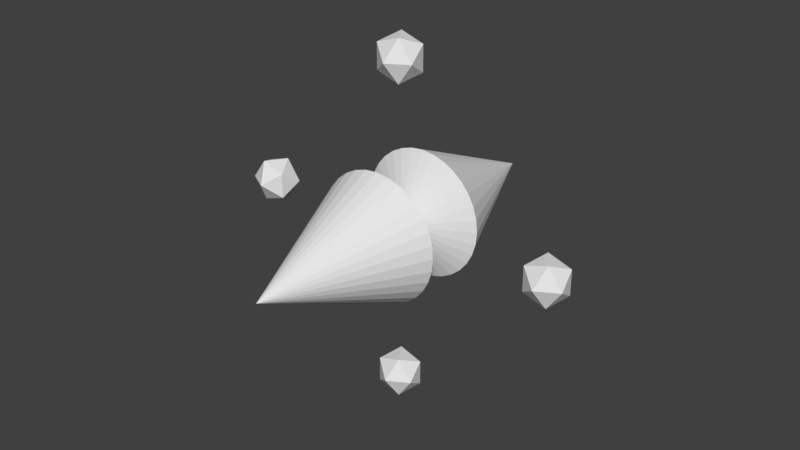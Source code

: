 # Source: Enemy.blend  (saved by Blender 2.78.0; exported with 4.5.12 LTS)
import bpy
from mathutils import Matrix  # noqa: F401  (used for matrix-valued properties, if any)

bpy.ops.wm.read_factory_settings(use_empty=True)
scene = bpy.context.scene
scene.name = 'Scene'

# ---- collections
col_collection_1 = bpy.data.collections.new('Collection 1'); scene.collection.children.link(col_collection_1)

# ---- materials (node trees are filled in below, after node groups)
mat_material = bpy.data.materials.new('Material')
mat_material.alpha_threshold = 0.0
mat_material.use_transparent_shadow = False
mat_material.roughness = 0.5

# ---- material node trees

# ---- world
world_world = bpy.data.worlds.new('World'); scene.world = world_world
world_world.color = (0.05088, 0.05088, 0.05088)
world_world.use_sun_shadow = False
world_world.sun_shadow_jitter_overblur = 0.0
world_world.cycles.sampling_method = 'MANUAL'

# ---- meshes
me_enemy = bpy.data.meshes.new('Enemy')
me_enemy.from_pydata([(0.0, 0.0, 3.034), (0.0, 1.0, 0.5368), (-0.1951, 0.9808, 0.5368), (-0.3827, 0.9239, 0.5368), (-0.5556, 0.8315, 0.5368), (-0.7071, 0.7071, 0.5368), (-0.8315, 0.5556, 0.5368), (-0.9239, 0.3827, 0.5368), (-0.9808, 0.1951, 0.5368), (-1.0, 7.55e-08, 0.5368), (-0.9808, -0.1951, 0.5368), (-0.9239, -0.3827, 0.5368), (-0.8315, -0.5556, 0.5368), (-0.7071, -0.7071, 0.5368), (-0.5556, -0.8315, 0.5368), (-0.3827, -0.9239, 0.5368), (-0.1951, -0.9808, 0.5368), (3.258e-07, -1.0, 0.5368), (0.1951, -0.9808, 0.5368), (0.3827, -0.9239, 0.5368), (0.5556, -0.8315, 0.5368), (0.7071, -0.7071, 0.5368), (0.8315, -0.5556, 0.5368), (0.9239, -0.3827, 0.5368), (0.9808, -0.1951, 0.5368), (1.0, 9.656e-07, 0.5368), (0.9808, 0.1951, 0.5368), (0.9239, 0.3827, 0.5368), (0.8315, 0.5556, 0.5368), (0.7071, 0.7071, 0.5368), (0.5556, 0.8315, 0.5368), (0.3827, 0.9239, 0.5368), (0.1951, 0.9808, 0.5368), (0.0, 0.0, -3.034), (0.0, 1.0, -0.5368), (-0.1951, 0.9808, -0.5368), (-0.3827, 0.9239, -0.5368), (-0.5556, 0.8315, -0.5368), (-0.7071, 0.7071, -0.5368), (-0.8315, 0.5556, -0.5368), (-0.9239, 0.3827, -0.5368), (-0.9808, 0.1951, -0.5368), (-1.0, 7.55e-08, -0.5368), (-0.9808, -0.1951, -0.5368), (-0.9239, -0.3827, -0.5368), (-0.8315, -0.5556, -0.5368), (-0.7071, -0.7071, -0.5368), (-0.5556, -0.8315, -0.5368), (-0.3827, -0.9239, -0.5368), (-0.1951, -0.9808, -0.5368), (3.258e-07, -1.0, -0.5368), (0.1951, -0.9808, -0.5368), (0.3827, -0.9239, -0.5368), (0.5556, -0.8315, -0.5368), (0.7071, -0.7071, -0.5368), (0.8315, -0.5556, -0.5368), (0.9239, -0.3827, -0.5368), (0.9808, -0.1951, -0.5368), (1.0, 9.656e-07, -0.5368), (0.9808, 0.1951, -0.5368), (0.9239, 0.3827, -0.5368), (0.8315, 0.5556, -0.5368), (0.7071, 0.7071, -0.5368), (0.5556, 0.8315, -0.5368), (0.3827, 0.9239, -0.5368), (0.1951, 0.9808, -0.5368), (5.939e-09, -1.425e-08, 0.0), (2.5, 0.0, -0.375), (2.771, -0.1971, -0.1677), (2.396, -0.319, -0.1677), (2.165, 0.0, -0.1677), (2.396, 0.319, -0.1677), (2.771, 0.1971, -0.1677), (2.604, -0.319, 0.1677), (2.229, -0.1971, 0.1677), (2.229, 0.1971, 0.1677), (2.604, 0.319, 0.1677), (2.835, 0.0, 0.1677), (2.5, 0.0, 0.375), (-2.5, 0.0, -0.375), (-2.771, -0.1971, -0.1677), (-2.396, -0.319, -0.1677), (-2.165, 0.0, -0.1677), (-2.396, 0.319, -0.1677), (-2.771, 0.1971, -0.1677), (-2.604, -0.319, 0.1677), (-2.229, -0.1971, 0.1677), (-2.229, 0.1971, 0.1677), (-2.604, 0.319, 0.1677), (-2.835, 0.0, 0.1677), (-2.5, 0.0, 0.375), (0.0, 2.5, -0.375), (0.2713, 2.303, -0.1677), (-0.1036, 2.181, -0.1677), (-0.3354, 2.5, -0.1677), (-0.1036, 2.819, -0.1677), (0.2713, 2.697, -0.1677), (0.1036, 2.181, 0.1677), (-0.2713, 2.303, 0.1677), (-0.2713, 2.697, 0.1677), (0.1036, 2.819, 0.1677), (0.3354, 2.5, 0.1677), (0.0, 2.5, 0.375), (0.0, -2.5, -0.375), (0.2713, -2.303, -0.1677), (-0.1036, -2.181, -0.1677), (-0.3354, -2.5, -0.1677), (-0.1036, -2.819, -0.1677), (0.2713, -2.697, -0.1677), (0.1036, -2.181, 0.1677), (-0.2713, -2.303, 0.1677), (-0.2713, -2.697, 0.1677), (0.1036, -2.819, 0.1677), (0.3354, -2.5, 0.1677), (0.0, -2.5, 0.375)], [], [(0, 1, 2), (0, 2, 3), (0, 3, 4), (0, 4, 5), (0, 5, 6), (0, 6, 7), (0, 7, 8), (0, 8, 9), (0, 9, 10), (0, 10, 11), (0, 11, 12), (0, 12, 13), (0, 13, 14), (0, 14, 15), (0, 15, 16), (0, 16, 17), (0, 17, 18), (0, 18, 19), (0, 19, 20), (0, 20, 21), (0, 21, 22), (0, 22, 23), (0, 23, 24), (0, 24, 25), (0, 25, 26), (0, 26, 27), (0, 27, 28), (0, 28, 29), (0, 29, 30), (0, 30, 31), (0, 31, 32), (0, 32, 1), (2, 1, 66), (1, 32, 66), (32, 31, 66), (31, 30, 66), (30, 29, 66), (29, 28, 66), (28, 27, 66), (27, 26, 66), (26, 25, 66), (25, 24, 66), (24, 23, 66), (23, 22, 66), (22, 21, 66), (21, 20, 66), (20, 19, 66), (19, 18, 66), (18, 17, 66), (17, 16, 66), (16, 15, 66), (15, 14, 66), (14, 13, 66), (13, 12, 66), (12, 11, 66), (11, 10, 66), (10, 9, 66), (9, 8, 66), (8, 7, 66), (7, 6, 66), (6, 5, 66), (5, 4, 66), (4, 3, 66), (3, 2, 66), (33, 35, 34), (33, 36, 35), (33, 37, 36), (33, 38, 37), (33, 39, 38), (33, 40, 39), (33, 41, 40), (33, 42, 41), (33, 43, 42), (33, 44, 43), (33, 45, 44), (33, 46, 45), (33, 47, 46), (33, 48, 47), (33, 49, 48), (33, 50, 49), (33, 51, 50), (33, 52, 51), (33, 53, 52), (33, 54, 53), (33, 55, 54), (33, 56, 55), (33, 57, 56), (33, 58, 57), (33, 59, 58), (33, 60, 59), (33, 61, 60), (33, 62, 61), (33, 63, 62), (33, 64, 63), (33, 65, 64), (33, 34, 65), (35, 66, 34), (34, 66, 65), (65, 66, 64), (64, 66, 63), (63, 66, 62), (62, 66, 61), (61, 66, 60), (60, 66, 59), (59, 66, 58), (58, 66, 57), (57, 66, 56), (56, 66, 55), (55, 66, 54), (54, 66, 53), (53, 66, 52), (52, 66, 51), (51, 66, 50), (50, 66, 49), (49, 66, 48), (48, 66, 47), (47, 66, 46), (46, 66, 45), (45, 66, 44), (44, 66, 43), (43, 66, 42), (42, 66, 41), (41, 66, 40), (40, 66, 39), (39, 66, 38), (38, 66, 37), (37, 66, 36), (36, 66, 35), (67, 68, 69), (68, 67, 72), (67, 69, 70), (67, 70, 71), (67, 71, 72), (68, 72, 77), (69, 68, 73), (70, 69, 74), (71, 70, 75), (72, 71, 76), (68, 77, 73), (69, 73, 74), (70, 74, 75), (71, 75, 76), (72, 76, 77), (73, 77, 78), (74, 73, 78), (75, 74, 78), (76, 75, 78), (77, 76, 78), (79, 81, 80), (80, 84, 79), (79, 82, 81), (79, 83, 82), (79, 84, 83), (80, 89, 84), (81, 85, 80), (82, 86, 81), (83, 87, 82), (84, 88, 83), (80, 85, 89), (81, 86, 85), (82, 87, 86), (83, 88, 87), (84, 89, 88), (85, 90, 89), (86, 90, 85), (87, 90, 86), (88, 90, 87), (89, 90, 88), (91, 92, 93), (92, 91, 96), (91, 93, 94), (91, 94, 95), (91, 95, 96), (92, 96, 101), (93, 92, 97), (94, 93, 98), (95, 94, 99), (96, 95, 100), (92, 101, 97), (93, 97, 98), (94, 98, 99), (95, 99, 100), (96, 100, 101), (97, 101, 102), (98, 97, 102), (99, 98, 102), (100, 99, 102), (101, 100, 102), (103, 105, 104), (104, 108, 103), (103, 106, 105), (103, 107, 106), (103, 108, 107), (104, 113, 108), (105, 109, 104), (106, 110, 105), (107, 111, 106), (108, 112, 107), (104, 109, 113), (105, 110, 109), (106, 111, 110), (107, 112, 111), (108, 113, 112), (109, 114, 113), (110, 114, 109), (111, 114, 110), (112, 114, 111), (113, 114, 112)])
_uv = me_enemy.uv_layers.new(name='UVMap')
_uv.uv.foreach_set('vector', [0.2994, 0.2994, 0.5642, 0.4409, 0.5315, 0.4899, 0.2994, 0.2994, 0.5315, 0.4899, 0.4899, 0.5315, 0.2994, 0.2994, 0.4899, 0.5315, 0.4409, 0.5642, 0.2994, 0.2994, 0.4409, 0.5642, 0.3866, 0.5867, 0.2994, 0.2994, 0.3866, 0.5867, 0.3288, 0.5982, 0.2994, 0.2994, 0.3288, 0.5982, 0.27, 0.5982, 0.2994, 0.2994, 0.27, 0.5982, 0.2123, 0.5867, 0.2994, 0.2994, 0.2123, 0.5867, 0.1579, 0.5642, 0.2994, 0.2994, 0.1579, 0.5642, 0.109, 0.5315, 0.2994, 0.2994, 0.109, 0.5315, 0.06734, 0.4899, 0.2994, 0.2994, 0.06734, 0.4899, 0.03464, 0.4409, 0.2994, 0.2994, 0.03464, 0.4409, 0.01212, 0.3866, 0.2994, 0.2994, 0.01212, 0.3866, 0.0006349, 0.3288, 0.2994, 0.2994, 0.0006349, 0.3288, 0.0006347, 0.27, 0.2994, 0.2994, 0.0006347, 0.27, 0.01212, 0.2123, 0.2994, 0.2994, 0.01212, 0.2123, 0.03464, 0.1579, 0.2994, 0.2994, 0.03464, 0.1579, 0.06734, 0.109, 0.2994, 0.2994, 0.06734, 0.109, 0.109, 0.06734, 0.2994, 0.2994, 0.109, 0.06734, 0.1579, 0.03464, 0.2994, 0.2994, 0.1579, 0.03464, 0.2123, 0.01212, 0.2994, 0.2994, 0.2123, 0.01212, 0.27, 0.0006348, 0.2994, 0.2994, 0.27, 0.0006348, 0.3288, 0.0006347, 0.2994, 0.2994, 0.3288, 0.0006347, 0.3866, 0.01212, 0.2994, 0.2994, 0.3866, 0.01212, 0.4409, 0.03464, 0.2994, 0.2994, 0.4409, 0.03464, 0.4899, 0.06734, 0.2994, 0.2994, 0.4899, 0.06734, 0.5315, 0.109, 0.2994, 0.2994, 0.5315, 0.109, 0.5642, 0.1579, 0.2994, 0.2994, 0.5642, 0.1579, 0.5867, 0.2123, 0.2994, 0.2994, 0.5867, 0.2123, 0.5982, 0.27, 0.2994, 0.2994, 0.5982, 0.27, 0.5982, 0.3288, 0.2994, 0.2994, 0.5982, 0.3288, 0.5867, 0.3866, 0.2994, 0.2994, 0.5867, 0.3866, 0.5642, 0.4409, 0.1379, 0.6069, 0.1753, 0.5995, 0.1944, 0.7932, 0.1753, 0.5995, 0.2135, 0.5995, 0.1944, 0.7932, 0.2135, 0.5995, 0.2509, 0.6069, 0.1944, 0.7932, 0.2509, 0.6069, 0.2862, 0.6215, 0.1944, 0.7932, 0.2862, 0.6215, 0.3179, 0.6427, 0.1944, 0.7932, 0.3179, 0.6427, 0.3449, 0.6697, 0.1944, 0.7932, 0.3449, 0.6697, 0.3661, 0.7015, 0.1944, 0.7932, 0.3661, 0.7015, 0.3807, 0.7367, 0.1944, 0.7932, 0.3807, 0.7367, 0.3882, 0.7742, 0.1944, 0.7932, 0.3882, 0.7742, 0.3882, 0.8123, 0.1944, 0.7932, 0.3882, 0.8123, 0.3807, 0.8498, 0.1944, 0.7932, 0.3807, 0.8498, 0.3661, 0.885, 0.1944, 0.7932, 0.3661, 0.885, 0.3449, 0.9168, 0.1944, 0.7932, 0.3449, 0.9168, 0.3179, 0.9438, 0.1944, 0.7932, 0.3179, 0.9438, 0.2862, 0.965, 0.1944, 0.7932, 0.2862, 0.965, 0.2509, 0.9796, 0.1944, 0.7932, 0.2509, 0.9796, 0.2135, 0.987, 0.1944, 0.7932, 0.2135, 0.987, 0.1753, 0.987, 0.1944, 0.7932, 0.1753, 0.987, 0.1379, 0.9796, 0.1944, 0.7932, 0.1379, 0.9796, 0.1026, 0.965, 0.1944, 0.7932, 0.1026, 0.965, 0.07088, 0.9438, 0.1944, 0.7932, 0.07088, 0.9438, 0.04389, 0.9168, 0.1944, 0.7932, 0.04389, 0.9168, 0.02269, 0.885, 0.1944, 0.7932, 0.02269, 0.885, 0.008081, 0.8498, 0.1944, 0.7932, 0.008081, 0.8498, 0.0006347, 0.8123, 0.1944, 0.7932, 0.0006347, 0.8123, 0.0006348, 0.7742, 0.1944, 0.7932, 0.0006348, 0.7742, 0.008081, 0.7367, 0.1944, 0.7932, 0.008081, 0.7367, 0.02269, 0.7015, 0.1944, 0.7932, 0.02269, 0.7015, 0.04389, 0.6697, 0.1944, 0.7932, 0.04389, 0.6697, 0.07088, 0.6427, 0.1944, 0.7932, 0.07088, 0.6427, 0.1026, 0.6215, 0.1944, 0.7932, 0.1026, 0.6215, 0.1379, 0.6069, 0.1944, 0.7932, 0.0, 0.0, 1.0, 0.0, 1.0, 1.0, 0.0, 0.0, 1.0, 0.0, 1.0, 1.0, 0.0, 0.0, 1.0, 0.0, 1.0, 1.0, 0.0, 0.0, 1.0, 0.0, 1.0, 1.0, 0.0, 0.0, 1.0, 0.0, 1.0, 1.0, 0.0, 0.0, 1.0, 0.0, 1.0, 1.0, 0.0, 0.0, 1.0, 0.0, 1.0, 1.0, 0.0, 0.0, 1.0, 0.0, 1.0, 1.0, 0.0, 0.0, 1.0, 0.0, 1.0, 1.0, 0.0, 0.0, 1.0, 0.0, 1.0, 1.0, 0.0, 0.0, 1.0, 0.0, 1.0, 1.0, 0.0, 0.0, 1.0, 0.0, 1.0, 1.0, 0.0, 0.0, 1.0, 0.0, 1.0, 1.0, 0.0, 0.0, 1.0, 0.0, 1.0, 1.0, 0.0, 0.0, 1.0, 0.0, 1.0, 1.0, 0.0, 0.0, 1.0, 0.0, 1.0, 1.0, 0.0, 0.0, 1.0, 0.0, 1.0, 1.0, 0.0, 0.0, 1.0, 0.0, 1.0, 1.0, 0.0, 0.0, 1.0, 0.0, 1.0, 1.0, 0.0, 0.0, 1.0, 0.0, 1.0, 1.0, 0.0, 0.0, 1.0, 0.0, 1.0, 1.0, 0.0, 0.0, 1.0, 0.0, 1.0, 1.0, 0.0, 0.0, 1.0, 0.0, 1.0, 1.0, 0.0, 0.0, 1.0, 0.0, 1.0, 1.0, 0.0, 0.0, 1.0, 0.0, 1.0, 1.0, 0.0, 0.0, 1.0, 0.0, 1.0, 1.0, 0.0, 0.0, 1.0, 0.0, 1.0, 1.0, 0.0, 0.0, 1.0, 0.0, 1.0, 1.0, 0.0, 0.0, 1.0, 0.0, 1.0, 1.0, 0.0, 0.0, 1.0, 0.0, 1.0, 1.0, 0.0, 0.0, 1.0, 0.0, 1.0, 1.0, 0.0, 0.0, 1.0, 0.0, 1.0, 1.0, 0.0, 0.0, 1.0, 0.0, 1.0, 1.0, 0.0, 0.0, 1.0, 0.0, 1.0, 1.0, 0.0, 0.0, 1.0, 0.0, 1.0, 1.0, 0.0, 0.0, 1.0, 0.0, 1.0, 1.0, 0.0, 0.0, 1.0, 0.0, 1.0, 1.0, 0.0, 0.0, 1.0, 0.0, 1.0, 1.0, 0.0, 0.0, 1.0, 0.0, 1.0, 1.0, 0.0, 0.0, 1.0, 0.0, 1.0, 1.0, 0.0, 0.0, 1.0, 0.0, 1.0, 1.0, 0.0, 0.0, 1.0, 0.0, 1.0, 1.0, 0.0, 0.0, 1.0, 0.0, 1.0, 1.0, 0.0, 0.0, 1.0, 0.0, 1.0, 1.0, 0.0, 0.0, 1.0, 0.0, 1.0, 1.0, 0.0, 0.0, 1.0, 0.0, 1.0, 1.0, 0.0, 0.0, 1.0, 0.0, 1.0, 1.0, 0.0, 0.0, 1.0, 0.0, 1.0, 1.0, 0.0, 0.0, 1.0, 0.0, 1.0, 1.0, 0.0, 0.0, 1.0, 0.0, 1.0, 1.0, 0.0, 0.0, 1.0, 0.0, 1.0, 1.0, 0.0, 0.0, 1.0, 0.0, 1.0, 1.0, 0.0, 0.0, 1.0, 0.0, 1.0, 1.0, 0.0, 0.0, 1.0, 0.0, 1.0, 1.0, 0.0, 0.0, 1.0, 0.0, 1.0, 1.0, 0.0, 0.0, 1.0, 0.0, 1.0, 1.0, 0.0, 0.0, 1.0, 0.0, 1.0, 1.0, 0.0, 0.0, 1.0, 0.0, 1.0, 1.0, 0.0, 0.0, 1.0, 0.0, 1.0, 1.0, 0.0, 0.0, 1.0, 0.0, 1.0, 1.0, 0.0, 0.0, 1.0, 0.0, 1.0, 1.0, 0.0, 0.0, 1.0, 0.0, 1.0, 1.0, 0.0, 0.0, 1.0, 0.0, 1.0, 1.0, 0.0, 0.0, 1.0, 0.0, 1.0, 1.0, 0.9454, 0.1279, 0.9454, 0.1999, 0.883, 0.1639, 0.536, 0.9801, 0.572, 0.9177, 0.608, 0.9801, 0.7891, 0.4751, 0.7891, 0.5471, 0.7268, 0.5111, 0.8183, 0.7821, 0.7559, 0.8181, 0.7559, 0.7461, 0.8652, 0.955, 0.8292, 0.8926, 0.9012, 0.8926, 0.8003, 0.5995, 0.8626, 0.6355, 0.8003, 0.6715, 0.7364, 0.0006347, 0.7988, 0.03665, 0.7364, 0.07266, 0.5995, 0.07393, 0.6715, 0.07393, 0.6355, 0.1363, 0.5995, 0.4005, 0.6355, 0.3382, 0.6715, 0.4005, 0.8181, 0.1363, 0.7461, 0.1363, 0.7821, 0.07393, 0.6355, 0.2745, 0.6715, 0.3369, 0.5995, 0.3369, 0.6453, 0.7364, 0.6813, 0.7988, 0.6093, 0.7988, 0.6093, 0.8721, 0.6093, 0.8001, 0.6717, 0.8361, 0.7268, 0.4738, 0.7268, 0.4018, 0.7891, 0.4378, 0.6717, 0.5995, 0.6717, 0.6715, 0.6093, 0.6355, 0.7904, 0.4751, 0.8528, 0.5111, 0.7904, 0.5471, 0.7559, 0.883, 0.8279, 0.883, 0.7919, 0.9454, 0.5348, 0.9801, 0.4627, 0.9801, 0.4987, 0.9177, 0.9263, 0.6715, 0.8639, 0.6355, 0.9263, 0.5995, 0.799, 0.5995, 0.799, 0.6715, 0.7366, 0.6355, 0.4255, 0.8541, 0.4615, 0.9164, 0.3894, 0.9164, 0.8928, 0.8554, 0.9552, 0.8194, 0.9552, 0.8914, 0.4987, 0.7904, 0.5348, 0.8528, 0.4627, 0.8528, 0.7461, 0.1376, 0.8181, 0.1376, 0.7821, 0.1999, 0.854, 0.2732, 0.854, 0.2012, 0.9164, 0.2372, 0.7559, 0.8817, 0.7919, 0.8194, 0.8279, 0.8817, 0.6081, 0.6631, 0.572, 0.7255, 0.536, 0.6631, 0.6618, 0.2372, 0.5995, 0.2732, 0.5995, 0.2012, 0.5348, 0.5995, 0.4987, 0.6618, 0.4627, 0.5995, 0.6631, 0.5111, 0.7255, 0.4751, 0.7255, 0.5471, 0.6631, 0.0006347, 0.7351, 0.0006347, 0.6991, 0.06301, 0.7255, 0.4018, 0.7255, 0.4738, 0.6631, 0.4378, 0.7186, 0.8097, 0.7546, 0.8721, 0.6826, 0.8721, 0.6453, 0.7351, 0.6093, 0.6728, 0.6813, 0.6728, 0.5995, 0.4751, 0.6618, 0.5111, 0.5995, 0.5471, 0.7546, 0.7461, 0.7186, 0.8084, 0.6826, 0.7461, 0.9164, 0.4378, 0.854, 0.4738, 0.854, 0.4018, 0.9801, 0.2372, 0.9177, 0.2732, 0.9177, 0.2012, 0.4627, 0.9164, 0.4987, 0.8541, 0.5348, 0.9164, 0.4255, 0.7904, 0.4615, 0.8528, 0.3894, 0.8528, 0.9261, 0.0006347, 0.9261, 0.07266, 0.8637, 0.03665, 0.9025, 0.955, 0.9385, 0.8926, 0.9745, 0.955, 0.7988, 0.3285, 0.7988, 0.4005, 0.7364, 0.3645, 0.8528, 0.4378, 0.7904, 0.4738, 0.7904, 0.4018, 0.7186, 0.9357, 0.6826, 0.8733, 0.7546, 0.8733, 0.8194, 0.1279, 0.8817, 0.1639, 0.8194, 0.1999, 0.7088, 0.1376, 0.7448, 0.1999, 0.6728, 0.1999, 0.3894, 0.6631, 0.4615, 0.6631, 0.4255, 0.7255, 0.3894, 0.6618, 0.4255, 0.5995, 0.4615, 0.6618, 0.6081, 0.7891, 0.536, 0.7891, 0.572, 0.7268, 0.6355, 0.1376, 0.6715, 0.1999, 0.5995, 0.1999, 0.4987, 0.7268, 0.5348, 0.7891, 0.4627, 0.7891, 0.8099, 0.7448, 0.8099, 0.6728, 0.8723, 0.7088, 0.7268, 0.2732, 0.7268, 0.2012, 0.7891, 0.2372, 0.6618, 0.4018, 0.6618, 0.4738, 0.5995, 0.4378, 0.536, 0.7904, 0.6081, 0.7904, 0.572, 0.8528, 0.536, 0.8541, 0.6081, 0.8541, 0.572, 0.9164, 0.4615, 0.9801, 0.3894, 0.9801, 0.4255, 0.9177, 0.9261, 0.5375, 0.8541, 0.5375, 0.8901, 0.4751, 0.8528, 0.2012, 0.8528, 0.2732, 0.7904, 0.2372, 0.6453, 0.9357, 0.6093, 0.8733, 0.6813, 0.8733, 0.9994, 0.06301, 0.9273, 0.06301, 0.9634, 0.0006347, 0.8624, 0.03665, 0.8001, 0.07266, 0.8001, 0.0006347, 0.7353, 0.5995, 0.7353, 0.6715, 0.673, 0.6355, 0.9359, 0.6728, 0.9359, 0.7448, 0.8735, 0.7088, 0.8819, 0.7821, 0.8195, 0.8181, 0.8195, 0.7461, 0.6728, 0.1363, 0.7088, 0.07393, 0.7448, 0.1363, 0.5348, 0.7255, 0.4627, 0.7255, 0.4987, 0.6631, 0.6618, 0.07266, 0.5995, 0.03665, 0.6618, 0.0006347, 0.7351, 0.3645, 0.6728, 0.4005, 0.6728, 0.3285, 0.7255, 0.2012, 0.7255, 0.2732, 0.6631, 0.2372, 0.6826, 0.7448, 0.6826, 0.6728, 0.745, 0.7088, 0.8292, 0.8914, 0.8292, 0.8194, 0.8916, 0.8554, 0.4255, 0.7268, 0.4615, 0.7891, 0.3894, 0.7891, 0.572, 0.5995, 0.6081, 0.6618, 0.536, 0.6618, 0.8624, 0.4005, 0.8001, 0.3645, 0.8624, 0.3285, 0.8832, 0.7821, 0.9456, 0.7461, 0.9456, 0.8181, 0.9177, 0.4642, 0.9537, 0.4018, 0.9897, 0.4642, 0.9357, 0.3285, 0.8997, 0.3909, 0.8637, 0.3285, 0.8086, 0.7088, 0.7463, 0.7448, 0.7463, 0.6728])
_uv.active_render = True
_uv = me_enemy.uv_layers.new(name='UVMap.001')
_uv.uv.foreach_set('vector', [0.2994, 0.2994, 0.5642, 0.4409, 0.5315, 0.4899, 0.2994, 0.2994, 0.5315, 0.4899, 0.4899, 0.5315, 0.2994, 0.2994, 0.4899, 0.5315, 0.4409, 0.5642, 0.2994, 0.2994, 0.4409, 0.5642, 0.3866, 0.5867, 0.2994, 0.2994, 0.3866, 0.5867, 0.3288, 0.5982, 0.2994, 0.2994, 0.3288, 0.5982, 0.27, 0.5982, 0.2994, 0.2994, 0.27, 0.5982, 0.2123, 0.5867, 0.2994, 0.2994, 0.2123, 0.5867, 0.1579, 0.5642, 0.2994, 0.2994, 0.1579, 0.5642, 0.109, 0.5315, 0.2994, 0.2994, 0.109, 0.5315, 0.06734, 0.4899, 0.2994, 0.2994, 0.06734, 0.4899, 0.03464, 0.4409, 0.2994, 0.2994, 0.03464, 0.4409, 0.01212, 0.3866, 0.2994, 0.2994, 0.01212, 0.3866, 0.0006349, 0.3288, 0.2994, 0.2994, 0.0006349, 0.3288, 0.0006347, 0.27, 0.2994, 0.2994, 0.0006347, 0.27, 0.01212, 0.2123, 0.2994, 0.2994, 0.01212, 0.2123, 0.03464, 0.1579, 0.2994, 0.2994, 0.03464, 0.1579, 0.06734, 0.109, 0.2994, 0.2994, 0.06734, 0.109, 0.109, 0.06734, 0.2994, 0.2994, 0.109, 0.06734, 0.1579, 0.03464, 0.2994, 0.2994, 0.1579, 0.03464, 0.2123, 0.01212, 0.2994, 0.2994, 0.2123, 0.01212, 0.27, 0.0006348, 0.2994, 0.2994, 0.27, 0.0006348, 0.3288, 0.0006347, 0.2994, 0.2994, 0.3288, 0.0006347, 0.3866, 0.01212, 0.2994, 0.2994, 0.3866, 0.01212, 0.4409, 0.03464, 0.2994, 0.2994, 0.4409, 0.03464, 0.4899, 0.06734, 0.2994, 0.2994, 0.4899, 0.06734, 0.5315, 0.109, 0.2994, 0.2994, 0.5315, 0.109, 0.5642, 0.1579, 0.2994, 0.2994, 0.5642, 0.1579, 0.5867, 0.2123, 0.2994, 0.2994, 0.5867, 0.2123, 0.5982, 0.27, 0.2994, 0.2994, 0.5982, 0.27, 0.5982, 0.3288, 0.2994, 0.2994, 0.5982, 0.3288, 0.5867, 0.3866, 0.2994, 0.2994, 0.5867, 0.3866, 0.5642, 0.4409, 0.1379, 0.6069, 0.1753, 0.5995, 0.1944, 0.7932, 0.1753, 0.5995, 0.2135, 0.5995, 0.1944, 0.7932, 0.2135, 0.5995, 0.2509, 0.6069, 0.1944, 0.7932, 0.2509, 0.6069, 0.2862, 0.6215, 0.1944, 0.7932, 0.2862, 0.6215, 0.3179, 0.6427, 0.1944, 0.7932, 0.3179, 0.6427, 0.3449, 0.6697, 0.1944, 0.7932, 0.3449, 0.6697, 0.3661, 0.7015, 0.1944, 0.7932, 0.3661, 0.7015, 0.3807, 0.7367, 0.1944, 0.7932, 0.3807, 0.7367, 0.3882, 0.7742, 0.1944, 0.7932, 0.3882, 0.7742, 0.3882, 0.8123, 0.1944, 0.7932, 0.3882, 0.8123, 0.3807, 0.8498, 0.1944, 0.7932, 0.3807, 0.8498, 0.3661, 0.885, 0.1944, 0.7932, 0.3661, 0.885, 0.3449, 0.9168, 0.1944, 0.7932, 0.3449, 0.9168, 0.3179, 0.9438, 0.1944, 0.7932, 0.3179, 0.9438, 0.2862, 0.965, 0.1944, 0.7932, 0.2862, 0.965, 0.2509, 0.9796, 0.1944, 0.7932, 0.2509, 0.9796, 0.2135, 0.987, 0.1944, 0.7932, 0.2135, 0.987, 0.1753, 0.987, 0.1944, 0.7932, 0.1753, 0.987, 0.1379, 0.9796, 0.1944, 0.7932, 0.1379, 0.9796, 0.1026, 0.965, 0.1944, 0.7932, 0.1026, 0.965, 0.07088, 0.9438, 0.1944, 0.7932, 0.07088, 0.9438, 0.04389, 0.9168, 0.1944, 0.7932, 0.04389, 0.9168, 0.02269, 0.885, 0.1944, 0.7932, 0.02269, 0.885, 0.008081, 0.8498, 0.1944, 0.7932, 0.008081, 0.8498, 0.0006347, 0.8123, 0.1944, 0.7932, 0.0006347, 0.8123, 0.0006348, 0.7742, 0.1944, 0.7932, 0.0006348, 0.7742, 0.008081, 0.7367, 0.1944, 0.7932, 0.008081, 0.7367, 0.02269, 0.7015, 0.1944, 0.7932, 0.02269, 0.7015, 0.04389, 0.6697, 0.1944, 0.7932, 0.04389, 0.6697, 0.07088, 0.6427, 0.1944, 0.7932, 0.07088, 0.6427, 0.1026, 0.6215, 0.1944, 0.7932, 0.1026, 0.6215, 0.1379, 0.6069, 0.1944, 0.7932, 0.0, 0.0, 1.0, 0.0, 1.0, 1.0, 0.0, 0.0, 1.0, 0.0, 1.0, 1.0, 0.0, 0.0, 1.0, 0.0, 1.0, 1.0, 0.0, 0.0, 1.0, 0.0, 1.0, 1.0, 0.0, 0.0, 1.0, 0.0, 1.0, 1.0, 0.0, 0.0, 1.0, 0.0, 1.0, 1.0, 0.0, 0.0, 1.0, 0.0, 1.0, 1.0, 0.0, 0.0, 1.0, 0.0, 1.0, 1.0, 0.0, 0.0, 1.0, 0.0, 1.0, 1.0, 0.0, 0.0, 1.0, 0.0, 1.0, 1.0, 0.0, 0.0, 1.0, 0.0, 1.0, 1.0, 0.0, 0.0, 1.0, 0.0, 1.0, 1.0, 0.0, 0.0, 1.0, 0.0, 1.0, 1.0, 0.0, 0.0, 1.0, 0.0, 1.0, 1.0, 0.0, 0.0, 1.0, 0.0, 1.0, 1.0, 0.0, 0.0, 1.0, 0.0, 1.0, 1.0, 0.0, 0.0, 1.0, 0.0, 1.0, 1.0, 0.0, 0.0, 1.0, 0.0, 1.0, 1.0, 0.0, 0.0, 1.0, 0.0, 1.0, 1.0, 0.0, 0.0, 1.0, 0.0, 1.0, 1.0, 0.0, 0.0, 1.0, 0.0, 1.0, 1.0, 0.0, 0.0, 1.0, 0.0, 1.0, 1.0, 0.0, 0.0, 1.0, 0.0, 1.0, 1.0, 0.0, 0.0, 1.0, 0.0, 1.0, 1.0, 0.0, 0.0, 1.0, 0.0, 1.0, 1.0, 0.0, 0.0, 1.0, 0.0, 1.0, 1.0, 0.0, 0.0, 1.0, 0.0, 1.0, 1.0, 0.0, 0.0, 1.0, 0.0, 1.0, 1.0, 0.0, 0.0, 1.0, 0.0, 1.0, 1.0, 0.0, 0.0, 1.0, 0.0, 1.0, 1.0, 0.0, 0.0, 1.0, 0.0, 1.0, 1.0, 0.0, 0.0, 1.0, 0.0, 1.0, 1.0, 0.0, 0.0, 1.0, 0.0, 1.0, 1.0, 0.0, 0.0, 1.0, 0.0, 1.0, 1.0, 0.0, 0.0, 1.0, 0.0, 1.0, 1.0, 0.0, 0.0, 1.0, 0.0, 1.0, 1.0, 0.0, 0.0, 1.0, 0.0, 1.0, 1.0, 0.0, 0.0, 1.0, 0.0, 1.0, 1.0, 0.0, 0.0, 1.0, 0.0, 1.0, 1.0, 0.0, 0.0, 1.0, 0.0, 1.0, 1.0, 0.0, 0.0, 1.0, 0.0, 1.0, 1.0, 0.0, 0.0, 1.0, 0.0, 1.0, 1.0, 0.0, 0.0, 1.0, 0.0, 1.0, 1.0, 0.0, 0.0, 1.0, 0.0, 1.0, 1.0, 0.0, 0.0, 1.0, 0.0, 1.0, 1.0, 0.0, 0.0, 1.0, 0.0, 1.0, 1.0, 0.0, 0.0, 1.0, 0.0, 1.0, 1.0, 0.0, 0.0, 1.0, 0.0, 1.0, 1.0, 0.0, 0.0, 1.0, 0.0, 1.0, 1.0, 0.0, 0.0, 1.0, 0.0, 1.0, 1.0, 0.0, 0.0, 1.0, 0.0, 1.0, 1.0, 0.0, 0.0, 1.0, 0.0, 1.0, 1.0, 0.0, 0.0, 1.0, 0.0, 1.0, 1.0, 0.0, 0.0, 1.0, 0.0, 1.0, 1.0, 0.0, 0.0, 1.0, 0.0, 1.0, 1.0, 0.0, 0.0, 1.0, 0.0, 1.0, 1.0, 0.0, 0.0, 1.0, 0.0, 1.0, 1.0, 0.0, 0.0, 1.0, 0.0, 1.0, 1.0, 0.0, 0.0, 1.0, 0.0, 1.0, 1.0, 0.0, 0.0, 1.0, 0.0, 1.0, 1.0, 0.0, 0.0, 1.0, 0.0, 1.0, 1.0, 0.0, 0.0, 1.0, 0.0, 1.0, 1.0, 0.0, 0.0, 1.0, 0.0, 1.0, 1.0, 0.0, 0.0, 1.0, 0.0, 1.0, 1.0, 0.9454, 0.1279, 0.9454, 0.1999, 0.883, 0.1639, 0.536, 0.9801, 0.572, 0.9177, 0.608, 0.9801, 0.7891, 0.4751, 0.7891, 0.5471, 0.7268, 0.5111, 0.8183, 0.7821, 0.7559, 0.8181, 0.7559, 0.7461, 0.8652, 0.955, 0.8292, 0.8926, 0.9012, 0.8926, 0.8003, 0.5995, 0.8626, 0.6355, 0.8003, 0.6715, 0.7364, 0.0006347, 0.7988, 0.03665, 0.7364, 0.07266, 0.5995, 0.07393, 0.6715, 0.07393, 0.6355, 0.1363, 0.5995, 0.4005, 0.6355, 0.3382, 0.6715, 0.4005, 0.8181, 0.1363, 0.7461, 0.1363, 0.7821, 0.07393, 0.6355, 0.2745, 0.6715, 0.3369, 0.5995, 0.3369, 0.6453, 0.7364, 0.6813, 0.7988, 0.6093, 0.7988, 0.6093, 0.8721, 0.6093, 0.8001, 0.6717, 0.8361, 0.7268, 0.4738, 0.7268, 0.4018, 0.7891, 0.4378, 0.6717, 0.5995, 0.6717, 0.6715, 0.6093, 0.6355, 0.7904, 0.4751, 0.8528, 0.5111, 0.7904, 0.5471, 0.7559, 0.883, 0.8279, 0.883, 0.7919, 0.9454, 0.5348, 0.9801, 0.4627, 0.9801, 0.4987, 0.9177, 0.9263, 0.6715, 0.8639, 0.6355, 0.9263, 0.5995, 0.799, 0.5995, 0.799, 0.6715, 0.7366, 0.6355, 0.4255, 0.8541, 0.4615, 0.9164, 0.3894, 0.9164, 0.8928, 0.8554, 0.9552, 0.8194, 0.9552, 0.8914, 0.4987, 0.7904, 0.5348, 0.8528, 0.4627, 0.8528, 0.7461, 0.1376, 0.8181, 0.1376, 0.7821, 0.1999, 0.854, 0.2732, 0.854, 0.2012, 0.9164, 0.2372, 0.7559, 0.8817, 0.7919, 0.8194, 0.8279, 0.8817, 0.6081, 0.6631, 0.572, 0.7255, 0.536, 0.6631, 0.6618, 0.2372, 0.5995, 0.2732, 0.5995, 0.2012, 0.5348, 0.5995, 0.4987, 0.6618, 0.4627, 0.5995, 0.6631, 0.5111, 0.7255, 0.4751, 0.7255, 0.5471, 0.6631, 0.0006347, 0.7351, 0.0006347, 0.6991, 0.06301, 0.7255, 0.4018, 0.7255, 0.4738, 0.6631, 0.4378, 0.7186, 0.8097, 0.7546, 0.8721, 0.6826, 0.8721, 0.6453, 0.7351, 0.6093, 0.6728, 0.6813, 0.6728, 0.5995, 0.4751, 0.6618, 0.5111, 0.5995, 0.5471, 0.7546, 0.7461, 0.7186, 0.8084, 0.6826, 0.7461, 0.9164, 0.4378, 0.854, 0.4738, 0.854, 0.4018, 0.9801, 0.2372, 0.9177, 0.2732, 0.9177, 0.2012, 0.4627, 0.9164, 0.4987, 0.8541, 0.5348, 0.9164, 0.4255, 0.7904, 0.4615, 0.8528, 0.3894, 0.8528, 0.9261, 0.0006347, 0.9261, 0.07266, 0.8637, 0.03665, 0.9025, 0.955, 0.9385, 0.8926, 0.9745, 0.955, 0.7988, 0.3285, 0.7988, 0.4005, 0.7364, 0.3645, 0.8528, 0.4378, 0.7904, 0.4738, 0.7904, 0.4018, 0.7186, 0.9357, 0.6826, 0.8733, 0.7546, 0.8733, 0.8194, 0.1279, 0.8817, 0.1639, 0.8194, 0.1999, 0.7088, 0.1376, 0.7448, 0.1999, 0.6728, 0.1999, 0.3894, 0.6631, 0.4615, 0.6631, 0.4255, 0.7255, 0.3894, 0.6618, 0.4255, 0.5995, 0.4615, 0.6618, 0.6081, 0.7891, 0.536, 0.7891, 0.572, 0.7268, 0.6355, 0.1376, 0.6715, 0.1999, 0.5995, 0.1999, 0.4987, 0.7268, 0.5348, 0.7891, 0.4627, 0.7891, 0.8099, 0.7448, 0.8099, 0.6728, 0.8723, 0.7088, 0.7268, 0.2732, 0.7268, 0.2012, 0.7891, 0.2372, 0.6618, 0.4018, 0.6618, 0.4738, 0.5995, 0.4378, 0.536, 0.7904, 0.6081, 0.7904, 0.572, 0.8528, 0.536, 0.8541, 0.6081, 0.8541, 0.572, 0.9164, 0.4615, 0.9801, 0.3894, 0.9801, 0.4255, 0.9177, 0.9261, 0.5375, 0.8541, 0.5375, 0.8901, 0.4751, 0.8528, 0.2012, 0.8528, 0.2732, 0.7904, 0.2372, 0.6453, 0.9357, 0.6093, 0.8733, 0.6813, 0.8733, 0.9994, 0.06301, 0.9273, 0.06301, 0.9634, 0.0006347, 0.8624, 0.03665, 0.8001, 0.07266, 0.8001, 0.0006347, 0.7353, 0.5995, 0.7353, 0.6715, 0.673, 0.6355, 0.9359, 0.6728, 0.9359, 0.7448, 0.8735, 0.7088, 0.8819, 0.7821, 0.8195, 0.8181, 0.8195, 0.7461, 0.6728, 0.1363, 0.7088, 0.07393, 0.7448, 0.1363, 0.5348, 0.7255, 0.4627, 0.7255, 0.4987, 0.6631, 0.6618, 0.07266, 0.5995, 0.03665, 0.6618, 0.0006347, 0.7351, 0.3645, 0.6728, 0.4005, 0.6728, 0.3285, 0.7255, 0.2012, 0.7255, 0.2732, 0.6631, 0.2372, 0.6826, 0.7448, 0.6826, 0.6728, 0.745, 0.7088, 0.8292, 0.8914, 0.8292, 0.8194, 0.8916, 0.8554, 0.4255, 0.7268, 0.4615, 0.7891, 0.3894, 0.7891, 0.572, 0.5995, 0.6081, 0.6618, 0.536, 0.6618, 0.8624, 0.4005, 0.8001, 0.3645, 0.8624, 0.3285, 0.8832, 0.7821, 0.9456, 0.7461, 0.9456, 0.8181, 0.9177, 0.4642, 0.9537, 0.4018, 0.9897, 0.4642, 0.9357, 0.3285, 0.8997, 0.3909, 0.8637, 0.3285, 0.8086, 0.7088, 0.7463, 0.7448, 0.7463, 0.6728])
me_enemy.materials.append(mat_material)
me_enemy.use_remesh_preserve_volume = False
me_enemy.use_remesh_preserve_attributes = False
me_enemy.use_mirror_vertex_groups = False
me_enemy.update()

# ---- objects
ob_enemy = bpy.data.objects.new('Enemy', me_enemy)

# ---- transforms, parenting, visibility, modifiers, constraints
ob_enemy.location = (0.0, 0.0, 0.0)
ob_enemy.rotation_euler = (1.571, 0.0, 0.0)
ob_enemy.scale = (0.1763, 0.1774, 0.1648)
ob_enemy.lineart.crease_threshold = 0.0

# ---- collection membership
col_collection_1.objects.link(ob_enemy)

# ---- scene / render settings (as saved in the file)
scene.frame_start = 1; scene.frame_end = 250; scene.frame_set(246)
scene.render.engine = 'BLENDER_EEVEE_NEXT'
scene.render.resolution_percentage = 50
scene.render.dither_intensity = 0.0
scene.cycles.use_denoising = False
scene.cycles.samples = 128
scene.cycles.sampling_pattern = 'TABULATED_SOBOL'
scene.cycles.light_sampling_threshold = 0.0
scene.cycles.use_adaptive_sampling = False
scene.cycles.use_light_tree = False
scene.cycles.blur_glossy = 0.0
scene.cycles.sample_clamp_indirect = 0.0
scene.view_settings.view_transform = 'Standard'
bpy.context.view_layer.update()

# ---- added for rendering (the .blend has no active camera and no usable light): camera, sun
cam_auto = bpy.data.cameras.new('AutoCamera')
cam_auto.lens = 50.0
cam_auto.sensor_width = 36.0
cam_auto.clip_end = 1000.0
ob_auto_camera = bpy.data.objects.new('AutoCamera', cam_auto)
scene.collection.objects.link(ob_auto_camera)
ob_auto_camera.location = (1.60254, -1.92304, 1.28203)
ob_auto_camera.rotation_euler = (1.09748, -7.21219e-08, 0.694738)
scene.camera = ob_auto_camera
light_auto_sun = bpy.data.lights.new('AutoSun', 'SUN')
light_auto_sun.energy = 3.0
light_auto_sun.angle = 0.0523599
ob_auto_sun = bpy.data.objects.new('AutoSun', light_auto_sun)
scene.collection.objects.link(ob_auto_sun)
ob_auto_sun.rotation_euler = (0.872665, 0.174533, 0.523599)
bpy.context.view_layer.update()
